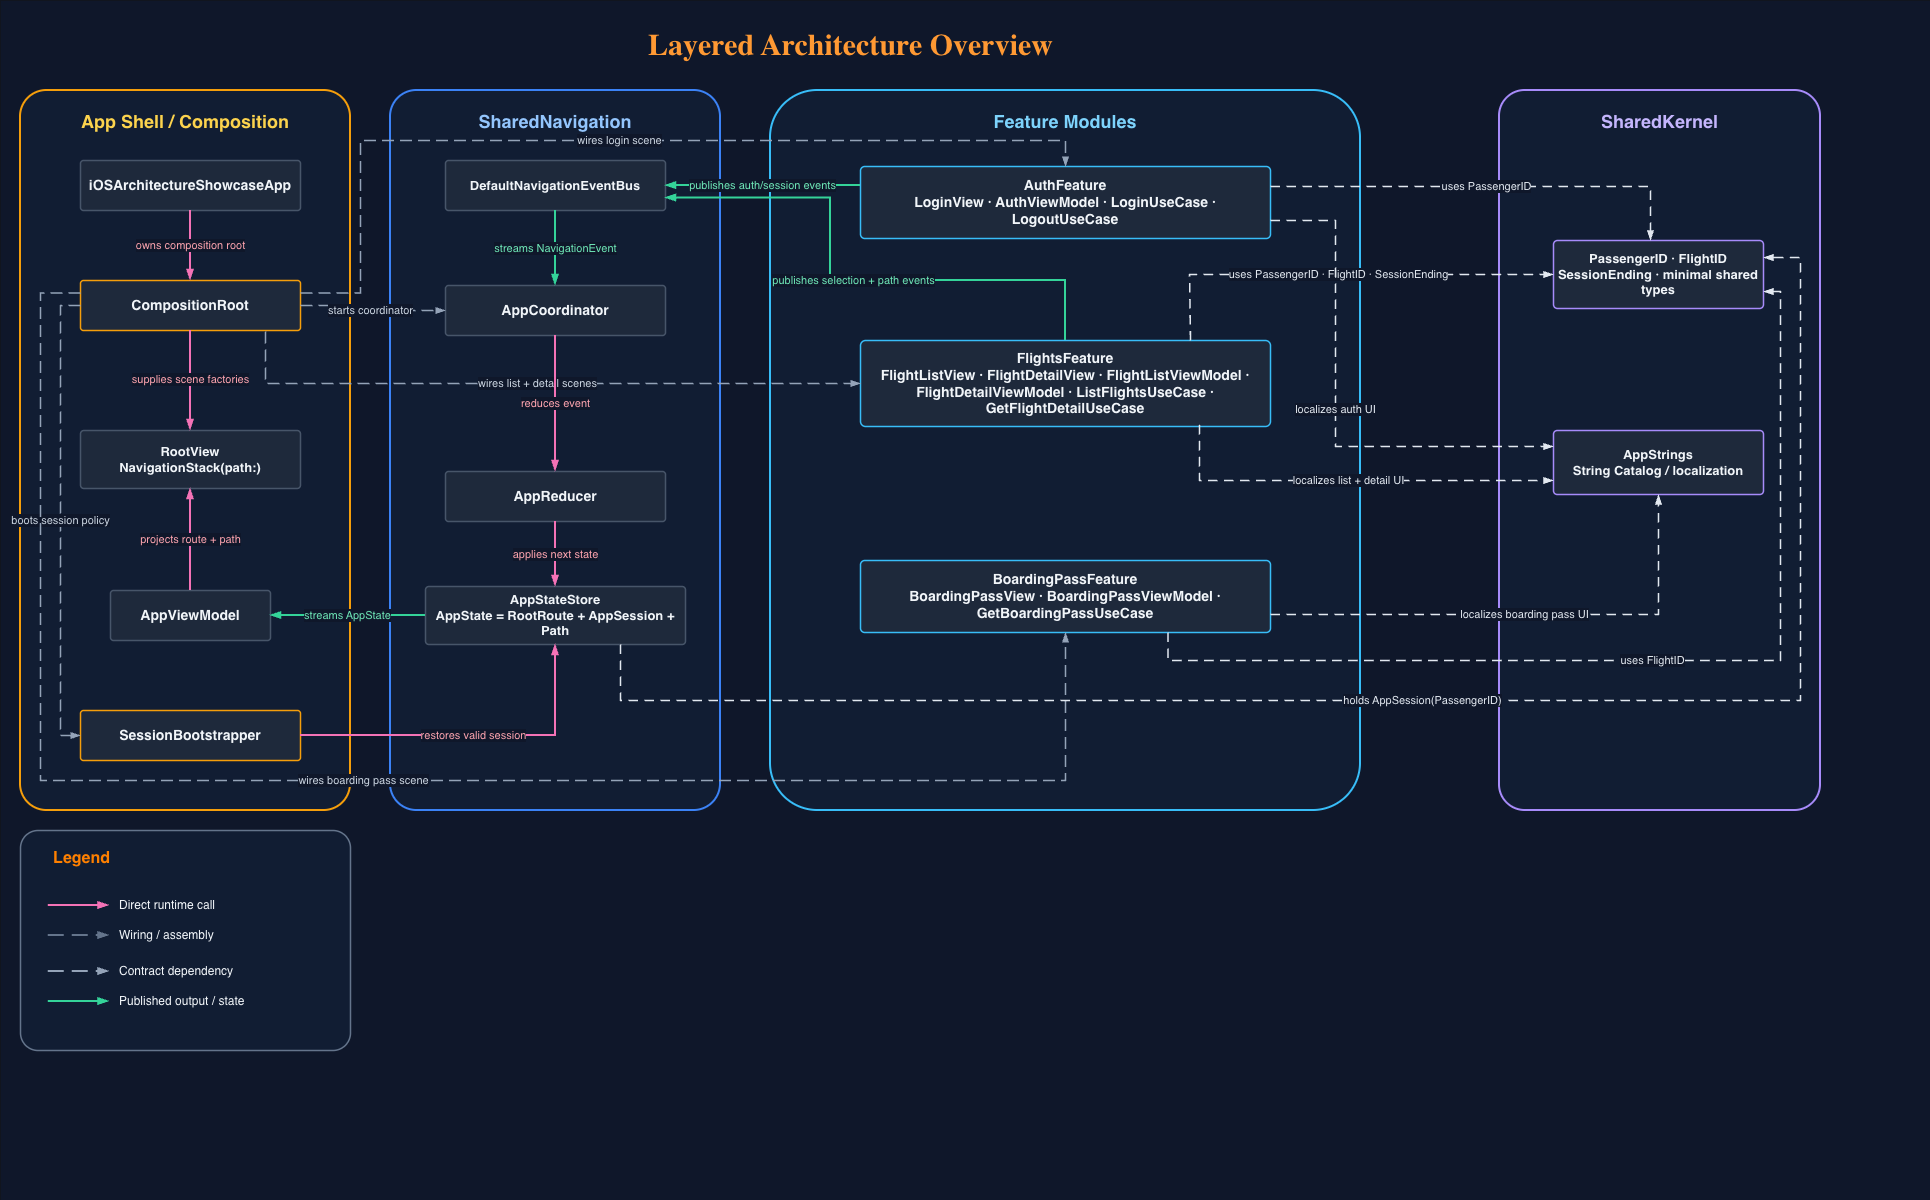

The diagram above was exported from draw.io. Its source (the exported page's mxGraphModel, read from the mxfile embedded in the PNG):
<mxGraphModel dx="2126" dy="826" grid="1" gridSize="10" guides="1" tooltips="1" connect="1" arrows="1" fold="1" page="1" pageScale="1" pageWidth="1800" pageHeight="1200" math="0" shadow="0">
  <root>
    <mxCell id="0" />
    <mxCell id="1" parent="0" />
    <mxCell id="page-background" parent="1" style="rounded=0;whiteSpace=wrap;html=1;fillColor=#0F172A;strokeColor=none;" value="" vertex="1">
      <mxGeometry height="1200" width="1930" as="geometry" />
    </mxCell>
    <mxCell id="title" parent="1" style="text;html=1;align=center;verticalAlign=middle;fontColor=#E2E8F0;fontSize=30;fontStyle=1;fontFamily=Inter" value="&lt;font style=&quot;color: rgb(255, 153, 51);&quot;&gt;Layered Architecture Overview&lt;/font&gt;" vertex="1">
      <mxGeometry height="40" width="760" x="470" y="24" as="geometry" />
    </mxCell>
    <mxCell id="shell-container" parent="1" style="rounded=1;arcSize=8;whiteSpace=wrap;html=1;fillColor=#111D33;strokeColor=#F59E0B;strokeWidth=2;fontColor=#FCD34D;fontSize=18;fontStyle=1;verticalAlign=top;spacingTop=14;align=center" value="App Shell / Composition" vertex="1">
      <mxGeometry height="720" width="330" x="20" y="90" as="geometry" />
    </mxCell>
    <mxCell id="navigation-container" parent="1" style="rounded=1;arcSize=8;whiteSpace=wrap;html=1;fillColor=#111D33;strokeColor=#3B82F6;strokeWidth=2;fontColor=#93C5FD;fontSize=18;fontStyle=1;verticalAlign=top;spacingTop=14;align=center" value="SharedNavigation" vertex="1">
      <mxGeometry height="720" width="330" x="390" y="90" as="geometry" />
    </mxCell>
    <mxCell id="features-container" parent="1" style="rounded=1;arcSize=8;whiteSpace=wrap;html=1;fillColor=#111D33;strokeColor=#38BDF8;strokeWidth=2;fontColor=#7DD3FC;fontSize=18;fontStyle=1;verticalAlign=top;spacingTop=14;align=center" value="Feature Modules" vertex="1">
      <mxGeometry height="720" width="590" x="770" y="90" as="geometry" />
    </mxCell>
    <mxCell id="kernel-container" parent="1" style="rounded=1;arcSize=8;whiteSpace=wrap;html=1;fillColor=#111D33;strokeColor=#A78BFA;strokeWidth=2;fontColor=#C4B5FD;fontSize=18;fontStyle=1;verticalAlign=top;spacingTop=14;align=center" value="SharedKernel" vertex="1">
      <mxGeometry height="720" width="321" x="1499" y="90" as="geometry" />
    </mxCell>
    <mxCell id="app-node" parent="1" style="rounded=1;arcSize=6;whiteSpace=wrap;html=1;fillColor=#1E293B;strokeColor=#475569;strokeWidth=1.5;fontColor=#F1F5F9;fontSize=14;fontStyle=1;align=center" value="iOSArchitectureShowcaseApp" vertex="1">
      <mxGeometry height="50" width="220" x="80" y="160" as="geometry" />
    </mxCell>
    <mxCell id="composition-root" parent="1" style="rounded=1;arcSize=6;whiteSpace=wrap;html=1;fillColor=#1E293B;strokeColor=#F59E0B;strokeWidth=1.5;fontColor=#F1F5F9;fontSize=14;fontStyle=1;align=center" value="CompositionRoot" vertex="1">
      <mxGeometry height="50" width="220" x="80" y="280" as="geometry" />
    </mxCell>
    <mxCell id="root-view" parent="1" style="rounded=1;arcSize=6;whiteSpace=wrap;html=1;fillColor=#1E293B;strokeColor=#475569;strokeWidth=1.5;fontColor=#F1F5F9;fontSize=13;fontStyle=1;align=center" value="RootView&#10;NavigationStack(path:)" vertex="1">
      <mxGeometry height="58" width="220" x="80" y="430" as="geometry" />
    </mxCell>
    <mxCell id="app-view-model" parent="1" style="rounded=1;arcSize=6;whiteSpace=wrap;html=1;fillColor=#1E293B;strokeColor=#475569;strokeWidth=1.5;fontColor=#F1F5F9;fontSize=14;fontStyle=1;align=center" value="AppViewModel" vertex="1">
      <mxGeometry height="50" width="160" x="110" y="590" as="geometry" />
    </mxCell>
    <mxCell id="session-bootstrapper" parent="1" style="rounded=1;arcSize=6;whiteSpace=wrap;html=1;fillColor=#1E293B;strokeColor=#F59E0B;strokeWidth=1.5;fontColor=#F1F5F9;fontSize=14;fontStyle=1;align=center" value="SessionBootstrapper" vertex="1">
      <mxGeometry height="50" width="220" x="80" y="710" as="geometry" />
    </mxCell>
    <mxCell id="event-bus" parent="1" style="rounded=1;arcSize=6;whiteSpace=wrap;html=1;fillColor=#1E293B;strokeColor=#475569;strokeWidth=1.5;fontColor=#F1F5F9;fontSize=13;fontStyle=1;align=center" value="DefaultNavigationEventBus" vertex="1">
      <mxGeometry height="50" width="220" x="445" y="160" as="geometry" />
    </mxCell>
    <mxCell id="app-coordinator" parent="1" style="rounded=1;arcSize=6;whiteSpace=wrap;html=1;fillColor=#1E293B;strokeColor=#475569;strokeWidth=1.5;fontColor=#F1F5F9;fontSize=14;fontStyle=1;align=center" value="AppCoordinator" vertex="1">
      <mxGeometry height="50" width="220" x="445" y="285" as="geometry" />
    </mxCell>
    <mxCell id="app-reducer" parent="1" style="rounded=1;arcSize=6;whiteSpace=wrap;html=1;fillColor=#1E293B;strokeColor=#475569;strokeWidth=1.5;fontColor=#F1F5F9;fontSize=14;fontStyle=1;align=center" value="AppReducer" vertex="1">
      <mxGeometry height="50" width="220" x="445" y="471" as="geometry" />
    </mxCell>
    <mxCell id="app-state-store" parent="1" style="rounded=1;arcSize=6;whiteSpace=wrap;html=1;fillColor=#1E293B;strokeColor=#475569;strokeWidth=1.5;fontColor=#F1F5F9;fontSize=13;fontStyle=1;align=center" value="AppStateStore&#10;AppState = RootRoute + AppSession + Path" vertex="1">
      <mxGeometry height="58" width="260" x="425" y="586" as="geometry" />
    </mxCell>
    <mxCell id="auth-feature" parent="1" style="rounded=1;arcSize=6;whiteSpace=wrap;html=1;fillColor=#1E293B;strokeColor=#38BDF8;strokeWidth=1.5;fontColor=#F1F5F9;fontSize=14;fontStyle=1;align=center" value="AuthFeature&#10;LoginView · AuthViewModel · LoginUseCase · LogoutUseCase" vertex="1">
      <mxGeometry height="72" width="410" x="860" y="166" as="geometry" />
    </mxCell>
    <mxCell id="flights-feature" parent="1" style="rounded=1;arcSize=6;whiteSpace=wrap;html=1;fillColor=#1E293B;strokeColor=#38BDF8;strokeWidth=1.5;fontColor=#F1F5F9;fontSize=14;fontStyle=1;align=center" value="FlightsFeature&#10;FlightListView · FlightDetailView · FlightListViewModel ·&#10;FlightDetailViewModel · ListFlightsUseCase · GetFlightDetailUseCase" vertex="1">
      <mxGeometry height="86" width="410" x="860" y="340" as="geometry" />
    </mxCell>
    <mxCell id="boarding-pass-feature" parent="1" style="rounded=1;arcSize=6;whiteSpace=wrap;html=1;fillColor=#1E293B;strokeColor=#38BDF8;strokeWidth=1.5;fontColor=#F1F5F9;fontSize=14;fontStyle=1;align=center" value="BoardingPassFeature&#10;BoardingPassView · BoardingPassViewModel · GetBoardingPassUseCase" vertex="1">
      <mxGeometry height="72" width="410" x="860" y="560" as="geometry" />
    </mxCell>
    <mxCell id="shared-primitives" parent="1" style="rounded=1;arcSize=6;whiteSpace=wrap;html=1;fillColor=#1E293B;strokeColor=#A78BFA;strokeWidth=1.5;fontColor=#F1F5F9;fontSize=13;fontStyle=1;align=center" value="PassengerID · FlightID&#10;SessionEnding · minimal shared types" vertex="1">
      <mxGeometry height="68" width="210" x="1553" y="240" as="geometry" />
    </mxCell>
    <mxCell id="shared-strings" parent="1" style="rounded=1;arcSize=6;whiteSpace=wrap;html=1;fillColor=#1E293B;strokeColor=#A78BFA;strokeWidth=1.5;fontColor=#F1F5F9;fontSize=13;fontStyle=1;align=center" value="AppStrings&#10;String Catalog / localization" vertex="1">
      <mxGeometry height="64" width="210" x="1553" y="430" as="geometry" />
    </mxCell>
    <mxCell id="edge-app-composition" edge="1" parent="1" source="app-node" style="edgeStyle=orthogonalEdgeStyle;rounded=0;orthogonalLoop=1;jettySize=auto;html=1;strokeColor=#F472B6;strokeWidth=2;endArrow=blockThin;endFill=1;fontColor=#FDA4AF;fontSize=11;labelBackgroundColor=#0F172A;" target="composition-root" value="owns composition root">
      <mxGeometry relative="1" as="geometry" />
    </mxCell>
    <mxCell id="edge-composition-root-root-view" edge="1" parent="1" source="composition-root" style="edgeStyle=orthogonalEdgeStyle;rounded=0;orthogonalLoop=1;jettySize=auto;html=1;strokeColor=#F472B6;strokeWidth=2;endArrow=blockThin;endFill=1;fontColor=#FDA4AF;fontSize=11;labelBackgroundColor=#0F172A;" target="root-view" value="supplies scene factories">
      <mxGeometry relative="1" as="geometry" />
    </mxCell>
    <mxCell id="edge-app-view-model-root-view" edge="1" parent="1" source="app-view-model" style="edgeStyle=orthogonalEdgeStyle;rounded=0;orthogonalLoop=1;jettySize=auto;html=1;strokeColor=#F472B6;strokeWidth=2;endArrow=blockThin;endFill=1;fontColor=#FDA4AF;fontSize=11;labelBackgroundColor=#0F172A;" target="root-view" value="projects route + path">
      <mxGeometry relative="1" as="geometry" />
    </mxCell>
    <mxCell id="edge-composition-root-app-coordinator" edge="1" parent="1" source="composition-root" style="edgeStyle=orthogonalEdgeStyle;rounded=0;orthogonalLoop=1;jettySize=auto;html=1;strokeColor=#94A3B8;strokeWidth=1.5;dashed=1;dashPattern=8 4;endArrow=blockThin;endFill=1;fontColor=#CBD5E1;fontSize=11;labelBackgroundColor=#0F172A;" target="app-coordinator" value="starts coordinator">
      <mxGeometry relative="1" as="geometry">
        <Array as="points">
          <mxPoint x="360" y="305" />
        </Array>
      </mxGeometry>
    </mxCell>
    <mxCell id="edge-composition-root-session-bootstrapper" edge="1" parent="1" source="composition-root" style="edgeStyle=orthogonalEdgeStyle;rounded=0;orthogonalLoop=1;jettySize=auto;html=1;strokeColor=#94A3B8;strokeWidth=1.5;dashed=1;dashPattern=8 4;endArrow=blockThin;endFill=1;fontColor=#CBD5E1;fontSize=11;labelBackgroundColor=#0F172A;entryX=0;entryY=0.5;entryDx=0;entryDy=0;" target="session-bootstrapper" value="boots session policy">
      <mxGeometry relative="1" as="geometry">
        <Array as="points">
          <mxPoint x="60" y="305" />
          <mxPoint x="60" y="735" />
        </Array>
      </mxGeometry>
    </mxCell>
    <mxCell id="edge-composition-root-auth-feature" edge="1" parent="1" source="composition-root" style="edgeStyle=orthogonalEdgeStyle;rounded=0;orthogonalLoop=1;jettySize=auto;html=1;strokeColor=#94A3B8;strokeWidth=1.5;dashed=1;dashPattern=8 4;endArrow=blockThin;endFill=1;fontColor=#CBD5E1;fontSize=11;labelBackgroundColor=#0F172A;exitX=1;exitY=0.25;exitDx=0;exitDy=0;" target="auth-feature" value="wires login scene">
      <mxGeometry relative="1" as="geometry">
        <Array as="points">
          <mxPoint x="360" y="293" />
          <mxPoint x="360" y="140" />
          <mxPoint x="1065" y="140" />
        </Array>
      </mxGeometry>
    </mxCell>
    <mxCell id="edge-composition-root-flights-feature" edge="1" parent="1" source="composition-root" style="edgeStyle=orthogonalEdgeStyle;rounded=0;orthogonalLoop=1;jettySize=auto;html=1;strokeColor=#94A3B8;strokeWidth=1.5;dashed=1;dashPattern=8 4;endArrow=blockThin;endFill=1;fontColor=#CBD5E1;fontSize=11;labelBackgroundColor=#0F172A;exitX=0.841;exitY=1.018;exitDx=0;exitDy=0;exitPerimeter=0;" target="flights-feature" value="wires list + detail scenes">
      <mxGeometry relative="1" as="geometry">
        <Array as="points">
          <mxPoint x="265" y="383" />
        </Array>
      </mxGeometry>
    </mxCell>
    <mxCell id="edge-composition-root-boarding-pass-feature" edge="1" parent="1" source="composition-root" style="edgeStyle=orthogonalEdgeStyle;rounded=0;orthogonalLoop=1;jettySize=auto;html=1;strokeColor=#94A3B8;strokeWidth=1.5;dashed=1;dashPattern=8 4;endArrow=blockThin;endFill=1;fontColor=#CBD5E1;fontSize=11;labelBackgroundColor=#0F172A;exitX=0;exitY=0.25;exitDx=0;exitDy=0;" target="boarding-pass-feature" value="wires boarding pass scene">
      <mxGeometry relative="1" as="geometry">
        <Array as="points">
          <mxPoint x="40" y="293" />
          <mxPoint x="40" y="780" />
          <mxPoint x="1065" y="780" />
        </Array>
      </mxGeometry>
    </mxCell>
    <mxCell id="edge-auth-feature-event-bus" edge="1" parent="1" source="auth-feature" style="edgeStyle=orthogonalEdgeStyle;rounded=0;orthogonalLoop=1;jettySize=auto;html=1;strokeColor=#34D399;strokeWidth=2;endArrow=blockThin;endFill=1;fontColor=#6EE7B7;fontSize=11;labelBackgroundColor=#0F172A;" target="event-bus" value="publishes auth/session events">
      <mxGeometry relative="1" as="geometry">
        <Array as="points">
          <mxPoint x="750" y="185" />
        </Array>
      </mxGeometry>
    </mxCell>
    <mxCell id="edge-flights-feature-event-bus" edge="1" parent="1" source="flights-feature" style="edgeStyle=orthogonalEdgeStyle;rounded=0;orthogonalLoop=1;jettySize=auto;html=1;strokeColor=#34D399;strokeWidth=2;endArrow=blockThin;endFill=1;fontColor=#6EE7B7;fontSize=11;labelBackgroundColor=#0F172A;exitX=0.5;exitY=0;exitDx=0;exitDy=0;entryX=1;entryY=0.75;entryDx=0;entryDy=0;" target="event-bus" value="publishes selection + path events">
      <mxGeometry relative="1" as="geometry">
        <Array as="points">
          <mxPoint x="1065" y="280" />
          <mxPoint x="830" y="280" />
          <mxPoint x="830" y="197" />
        </Array>
      </mxGeometry>
    </mxCell>
    <mxCell id="edge-event-bus-app-coordinator" edge="1" parent="1" source="event-bus" style="edgeStyle=orthogonalEdgeStyle;rounded=0;orthogonalLoop=1;jettySize=auto;html=1;strokeColor=#34D399;strokeWidth=2;endArrow=blockThin;endFill=1;fontColor=#6EE7B7;fontSize=11;labelBackgroundColor=#0F172A;" target="app-coordinator" value="streams NavigationEvent">
      <mxGeometry relative="1" as="geometry" />
    </mxCell>
    <mxCell id="edge-app-coordinator-app-reducer" edge="1" parent="1" source="app-coordinator" style="edgeStyle=orthogonalEdgeStyle;rounded=0;orthogonalLoop=1;jettySize=auto;html=1;strokeColor=#F472B6;strokeWidth=2;endArrow=blockThin;endFill=1;fontColor=#FDA4AF;fontSize=11;labelBackgroundColor=#0F172A;" target="app-reducer" value="reduces event">
      <mxGeometry relative="1" as="geometry" />
    </mxCell>
    <mxCell id="edge-app-reducer-app-state-store" edge="1" parent="1" source="app-reducer" style="edgeStyle=orthogonalEdgeStyle;rounded=0;orthogonalLoop=1;jettySize=auto;html=1;strokeColor=#F472B6;strokeWidth=2;endArrow=blockThin;endFill=1;fontColor=#FDA4AF;fontSize=11;labelBackgroundColor=#0F172A;" target="app-state-store" value="applies next state">
      <mxGeometry relative="1" as="geometry" />
    </mxCell>
    <mxCell id="edge-app-state-store-app-view-model" edge="1" parent="1" source="app-state-store" style="edgeStyle=orthogonalEdgeStyle;rounded=0;orthogonalLoop=1;jettySize=auto;html=1;strokeColor=#34D399;strokeWidth=2;endArrow=blockThin;endFill=1;fontColor=#6EE7B7;fontSize=11;labelBackgroundColor=#0F172A;exitX=0;exitY=0.5;exitDx=0;exitDy=0;entryX=1;entryY=0.5;entryDx=0;entryDy=0;" target="app-view-model" value="streams AppState">
      <mxGeometry relative="1" as="geometry">
        <Array as="points">
          <mxPoint x="310" y="615" />
          <mxPoint x="310" y="615" />
        </Array>
      </mxGeometry>
    </mxCell>
    <mxCell id="edge-session-bootstrapper-app-state-store" edge="1" parent="1" source="session-bootstrapper" style="edgeStyle=orthogonalEdgeStyle;rounded=0;orthogonalLoop=1;jettySize=auto;html=1;strokeColor=#F472B6;strokeWidth=2;endArrow=blockThin;endFill=1;fontColor=#FDA4AF;fontSize=11;labelBackgroundColor=#0F172A;entryX=0.5;entryY=1;entryDx=0;entryDy=0;" target="app-state-store" value="restores valid session">
      <mxGeometry relative="1" as="geometry">
        <Array as="points">
          <mxPoint x="555" y="735" />
        </Array>
      </mxGeometry>
    </mxCell>
    <mxCell id="edge-auth-shared-primitives" edge="1" parent="1" source="auth-feature" style="edgeStyle=orthogonalEdgeStyle;rounded=0;orthogonalLoop=1;jettySize=auto;html=1;strokeColor=#E2E8F0;strokeWidth=1.6;dashed=1;dashPattern=6 4;endArrow=blockThin;endFill=1;fontColor=#E2E8F0;fontSize=11;labelBackgroundColor=#0F172A;" value="uses PassengerID">
      <mxGeometry relative="1" as="geometry">
        <Array as="points">
          <mxPoint x="1650" y="186" />
        </Array>
        <mxPoint x="1650" y="240" as="targetPoint" />
      </mxGeometry>
    </mxCell>
    <mxCell id="edge-flights-shared-primitives" edge="1" parent="1" style="edgeStyle=orthogonalEdgeStyle;rounded=0;orthogonalLoop=1;jettySize=auto;html=1;strokeColor=#E2E8F0;strokeWidth=1.6;dashed=1;dashPattern=6 4;endArrow=blockThin;endFill=1;fontColor=#E2E8F0;fontSize=11;labelBackgroundColor=#0F172A;entryX=0;entryY=0.5;entryDx=0;entryDy=0;" target="shared-primitives" value="uses PassengerID · FlightID · SessionEnding">
      <mxGeometry relative="1" as="geometry">
        <Array as="points">
          <mxPoint x="1189" y="274" />
        </Array>
        <mxPoint x="1190" y="340" as="sourcePoint" />
      </mxGeometry>
    </mxCell>
    <mxCell id="edge-boarding-shared-primitives" edge="1" parent="1" source="boarding-pass-feature" style="edgeStyle=orthogonalEdgeStyle;rounded=0;orthogonalLoop=1;jettySize=auto;html=1;strokeColor=#E2E8F0;strokeWidth=1.6;dashed=1;dashPattern=6 4;endArrow=blockThin;endFill=1;fontColor=#E2E8F0;fontSize=11;labelBackgroundColor=#0F172A;exitX=0.75;exitY=1;exitDx=0;exitDy=0;entryX=1;entryY=0.75;entryDx=0;entryDy=0;" target="shared-primitives" value="uses FlightID">
      <mxGeometry relative="1" as="geometry">
        <Array as="points">
          <mxPoint x="1168" y="660" />
          <mxPoint x="1780" y="660" />
          <mxPoint x="1780" y="291" />
        </Array>
        <mxPoint x="1729" y="291" as="targetPoint" />
      </mxGeometry>
    </mxCell>
    <mxCell id="edge-auth-shared-strings" edge="1" parent="1" source="auth-feature" style="edgeStyle=orthogonalEdgeStyle;rounded=0;orthogonalLoop=1;jettySize=auto;html=1;strokeColor=#E2E8F0;strokeWidth=1.6;dashed=1;dashPattern=6 4;endArrow=blockThin;endFill=1;fontColor=#E2E8F0;fontSize=11;labelBackgroundColor=#0F172A;entryX=0;entryY=0.25;entryDx=0;entryDy=0;exitX=1;exitY=0.75;exitDx=0;exitDy=0;" target="shared-strings" value="localizes auth UI">
      <mxGeometry relative="1" as="geometry">
        <Array as="points">
          <mxPoint x="1335" y="220" />
          <mxPoint x="1335" y="446" />
        </Array>
      </mxGeometry>
    </mxCell>
    <mxCell id="edge-flights-shared-strings" edge="1" parent="1" source="flights-feature" style="edgeStyle=orthogonalEdgeStyle;rounded=0;orthogonalLoop=1;jettySize=auto;html=1;strokeColor=#E2E8F0;strokeWidth=1.6;dashed=1;dashPattern=6 4;endArrow=blockThin;endFill=1;fontColor=#E2E8F0;fontSize=11;labelBackgroundColor=#0F172A;exitX=0.827;exitY=0.981;exitDx=0;exitDy=0;exitPerimeter=0;" target="shared-strings" value="localizes list + detail UI">
      <mxGeometry relative="1" as="geometry">
        <Array as="points">
          <mxPoint x="1199" y="480" />
        </Array>
        <mxPoint x="1520" y="480" as="targetPoint" />
      </mxGeometry>
    </mxCell>
    <mxCell id="edge-boarding-shared-strings" edge="1" parent="1" source="boarding-pass-feature" style="edgeStyle=orthogonalEdgeStyle;rounded=0;orthogonalLoop=1;jettySize=auto;html=1;strokeColor=#E2E8F0;strokeWidth=1.6;dashed=1;dashPattern=6 4;endArrow=blockThin;endFill=1;fontColor=#E2E8F0;fontSize=11;labelBackgroundColor=#0F172A;entryX=0.5;entryY=1;entryDx=0;entryDy=0;exitX=1;exitY=0.75;exitDx=0;exitDy=0;" target="shared-strings" value="localizes boarding pass UI">
      <mxGeometry relative="1" as="geometry">
        <Array as="points">
          <mxPoint x="1658" y="614" />
        </Array>
      </mxGeometry>
    </mxCell>
    <mxCell id="edge-app-state-store-shared-primitives" edge="1" parent="1" source="app-state-store" style="edgeStyle=orthogonalEdgeStyle;rounded=0;orthogonalLoop=1;jettySize=auto;html=1;strokeColor=#E2E8F0;strokeWidth=1.6;dashed=1;dashPattern=6 4;endArrow=blockThin;endFill=1;fontColor=#E2E8F0;fontSize=11;labelBackgroundColor=#0F172A;exitX=0.75;exitY=1;exitDx=0;exitDy=0;entryX=1;entryY=0.25;entryDx=0;entryDy=0;" target="shared-primitives" value="holds AppSession(PassengerID)">
      <mxGeometry relative="1" as="geometry">
        <Array as="points">
          <mxPoint x="620" y="700" />
          <mxPoint x="1800" y="700" />
          <mxPoint x="1800" y="257" />
        </Array>
      </mxGeometry>
    </mxCell>
    <mxCell id="Rf6kqSTzYDNNmNN00hr6-1" connectable="0" parent="1" style="group" value="" vertex="1">
      <mxGeometry height="220" width="330" x="20" y="830" as="geometry" />
    </mxCell>
    <mxCell id="Rf6kqSTzYDNNmNN00hr6-2" parent="Rf6kqSTzYDNNmNN00hr6-1" style="rounded=1;arcSize=8;whiteSpace=wrap;html=1;fillColor=#111D33;strokeColor=#64748B;strokeWidth=1.5;fontColor=#E2E8F0;fontSize=16;fontStyle=1;verticalAlign=top;spacingTop=12;align=left" value="&lt;font style=&quot;color: rgb(255, 128, 0);&quot;&gt;&amp;nbsp; &amp;nbsp; &amp;nbsp; &amp;nbsp;Legend&lt;/font&gt;" vertex="1">
      <mxGeometry height="220" width="330" as="geometry" />
    </mxCell>
    <mxCell id="Rf6kqSTzYDNNmNN00hr6-3" edge="1" parent="Rf6kqSTzYDNNmNN00hr6-1" style="edgeStyle=none;rounded=0;html=1;strokeColor=#F472B6;strokeWidth=2;endArrow=blockThin;endFill=1">
      <mxGeometry relative="1" as="geometry">
        <mxPoint x="27.789473684210524" y="75" as="sourcePoint" />
        <mxPoint x="88.57894736842104" y="75" as="targetPoint" />
      </mxGeometry>
    </mxCell>
    <mxCell id="Rf6kqSTzYDNNmNN00hr6-4" parent="Rf6kqSTzYDNNmNN00hr6-1" style="text;html=1;align=left;verticalAlign=middle;fillColor=none;strokeColor=none;fontColor=#F1F5F9;fontSize=12;fontStyle=0" value="Direct runtime call" vertex="1">
      <mxGeometry height="20" width="121.57894736842104" x="97.26315789473684" y="65" as="geometry" />
    </mxCell>
    <mxCell id="Rf6kqSTzYDNNmNN00hr6-5" edge="1" parent="Rf6kqSTzYDNNmNN00hr6-1" style="edgeStyle=none;rounded=0;html=1;strokeColor=#64748B;strokeWidth=2;endArrow=blockThin;endFill=1;dashed=1;dashPattern=8 4">
      <mxGeometry relative="1" as="geometry">
        <mxPoint x="27.789473684210524" y="105" as="sourcePoint" />
        <mxPoint x="88.57894736842104" y="105" as="targetPoint" />
      </mxGeometry>
    </mxCell>
    <mxCell id="Rf6kqSTzYDNNmNN00hr6-6" parent="Rf6kqSTzYDNNmNN00hr6-1" style="text;html=1;align=left;verticalAlign=middle;fillColor=none;strokeColor=none;fontColor=#F1F5F9;fontSize=12;fontStyle=0" value="Wiring / assembly" vertex="1">
      <mxGeometry height="20" width="121.57894736842104" x="97.26315789473684" y="95" as="geometry" />
    </mxCell>
    <mxCell id="Rf6kqSTzYDNNmNN00hr6-7" edge="1" parent="Rf6kqSTzYDNNmNN00hr6-1" style="edgeStyle=none;rounded=0;html=1;strokeColor=#94A3B8;strokeWidth=2;endArrow=blockThin;endFill=1;dashed=1;dashPattern=8 4">
      <mxGeometry relative="1" as="geometry">
        <mxPoint x="27.789473684210524" y="141" as="sourcePoint" />
        <mxPoint x="88.57894736842104" y="141" as="targetPoint" />
      </mxGeometry>
    </mxCell>
    <mxCell id="Rf6kqSTzYDNNmNN00hr6-8" parent="Rf6kqSTzYDNNmNN00hr6-1" style="text;html=1;align=left;verticalAlign=middle;fillColor=none;strokeColor=none;fontColor=#F1F5F9;fontSize=12;fontStyle=0" value="Contract dependency" vertex="1">
      <mxGeometry height="20" width="130.26315789473685" x="97.26315789473684" y="131" as="geometry" />
    </mxCell>
    <mxCell id="Rf6kqSTzYDNNmNN00hr6-9" edge="1" parent="Rf6kqSTzYDNNmNN00hr6-1" style="edgeStyle=none;rounded=0;html=1;strokeColor=#34D399;strokeWidth=2;endArrow=blockThin;endFill=1">
      <mxGeometry relative="1" as="geometry">
        <mxPoint x="27.789473684210524" y="171" as="sourcePoint" />
        <mxPoint x="88.57894736842104" y="171" as="targetPoint" />
      </mxGeometry>
    </mxCell>
    <mxCell id="Rf6kqSTzYDNNmNN00hr6-10" parent="Rf6kqSTzYDNNmNN00hr6-1" style="text;html=1;align=left;verticalAlign=middle;fillColor=none;strokeColor=none;fontColor=#F1F5F9;fontSize=12;fontStyle=0" value="Published output / state" vertex="1">
      <mxGeometry height="20" width="138.94736842105263" x="97.26315789473684" y="161" as="geometry" />
    </mxCell>
  </root>
</mxGraphModel>